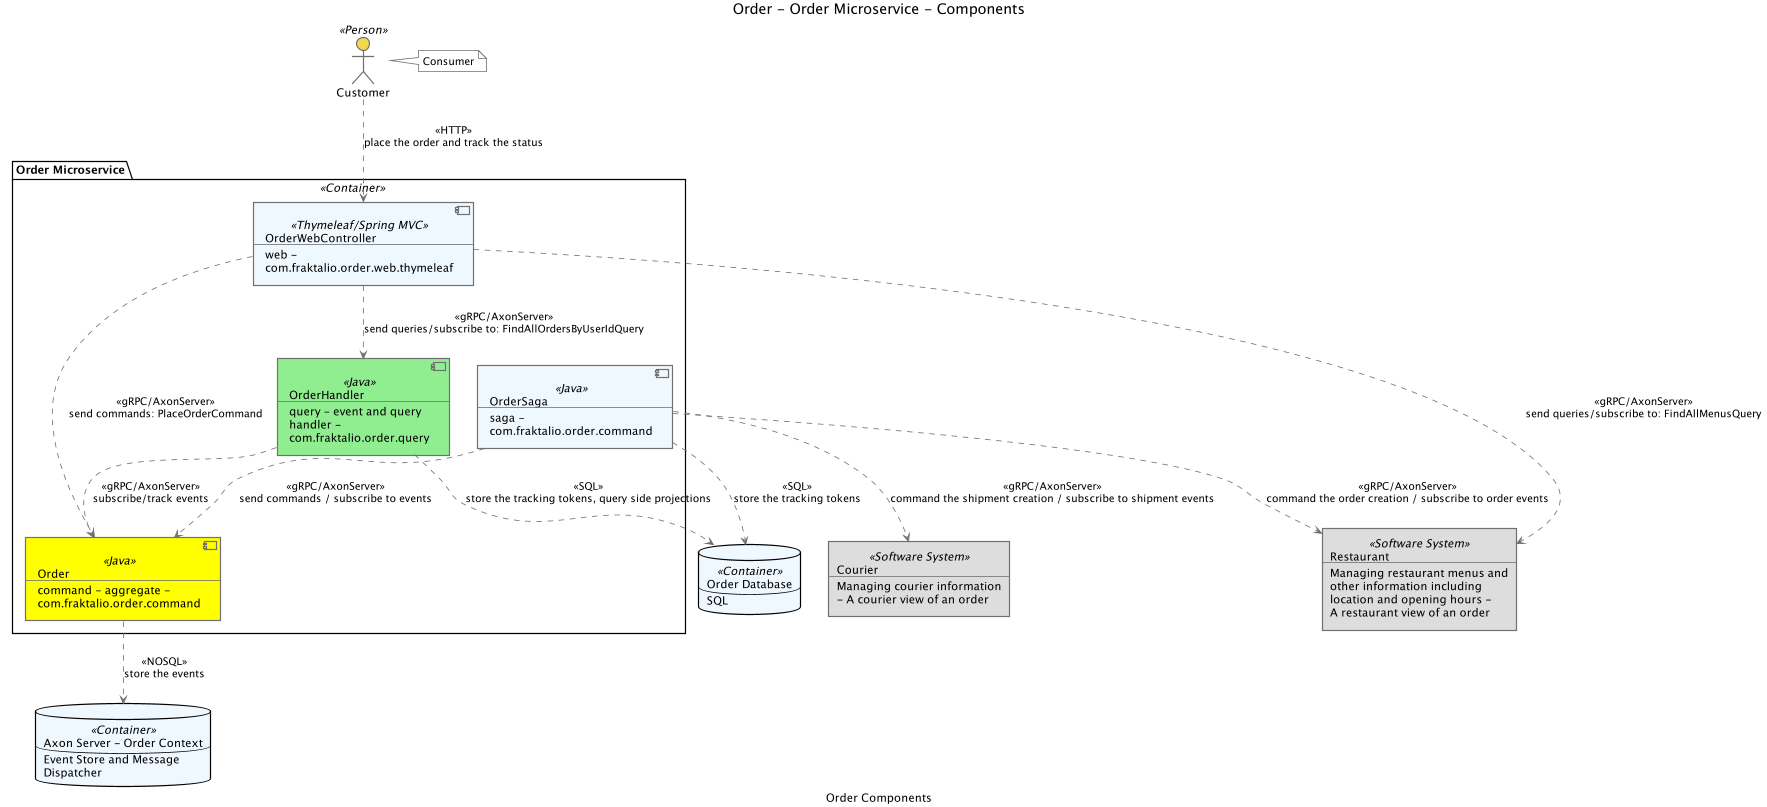

The diagram above was rendered by PlantUML. Its source (embedded in the PNG):
@startuml(id=componentsOrder)
scale max 2000x2000
title Order - Order Microservice - Components
caption Order Components

skinparam {
  shadowing false
  arrowColor #707070
  actorBorderColor #707070
  componentBorderColor #707070
  rectangleBorderColor #707070
  noteBackgroundColor #ffffff
  noteBorderColor #707070
}
database 43 <<Container>> #f0f8ff [
  Axon Server - Order Context
  --
  Event Store and Message
  Dispatcher
]
rectangle 6 <<Software System>> #dddddd [
  Courier
  --
  Managing courier information
  - A courier view of an order
]
actor "Customer" <<Person>> as 1 #f3d74d
note right of 1
  Consumer
end note
database 44 <<Container>> #f0f8ff [
  Order Database
  --
  SQL
]
rectangle 9 <<Software System>> #dddddd [
  Restaurant
  --
  Managing restaurant menus and
  other information including
  location and opening hours -
  A restaurant view of an order
]
package "Order Microservice" <<Container>> {
  component 52 <<Java>> #ffff00 [
    Order
    --
    command - aggregate -
    com.fraktalio.order.command
  ]
  component 54 <<Java>> #90ee90 [
    OrderHandler
    --
    query - event and query
    handler -
    com.fraktalio.order.query
  ]
  component 57 <<Java>> #f0f8ff [
    OrderSaga
    --
    saga -
    com.fraktalio.order.command
  ]
  component 62 <<Thymeleaf/Spring MVC>> #f0f8ff [
    OrderWebController
    --
    web -
    com.fraktalio.order.web.thymeleaf
  ]
}
1 .[#707070].> 62 : <<HTTP>>\nplace the order and track the status
52 .[#707070].> 43 : <<NOSQL>>\nstore the events
54 .[#707070].> 52 : <<gRPC/AxonServer>>\nsubscribe/track events
54 .[#707070].> 44 : <<SQL>>\nstore the tracking tokens, query side projections
57 .[#707070].> 6 : <<gRPC/AxonServer>>\ncommand the shipment creation / subscribe to shipment events
57 .[#707070].> 52 : <<gRPC/AxonServer>>\nsend commands / subscribe to events
57 .[#707070].> 44 : <<SQL>>\nstore the tracking tokens
57 .[#707070].> 9 : <<gRPC/AxonServer>>\ncommand the order creation / subscribe to order events
62 .[#707070].> 52 : <<gRPC/AxonServer>>\nsend commands: PlaceOrderCommand
62 .[#707070].> 54 : <<gRPC/AxonServer>>\nsend queries/subscribe to: FindAllOrdersByUserIdQuery
62 .[#707070].> 9 : <<gRPC/AxonServer>>\nsend queries/subscribe to: FindAllMenusQuery
@enduml